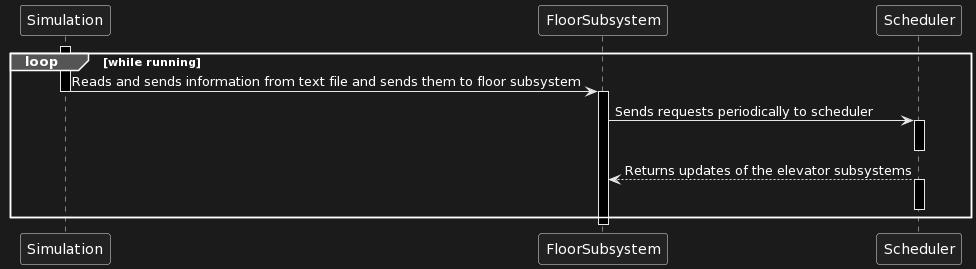

The diagram above was rendered by PlantUML. Its source (embedded in the PNG):
@startuml
participant Simulation
participant FloorSubsystem
participant Scheduler

loop while running

    activate Simulation
    Simulation -> FloorSubsystem: Reads and sends information from text file and sends them to floor subsystem

    deactivate Simulation
    activate FloorSubsystem

    FloorSubsystem -> Scheduler : Sends requests periodically to scheduler

    activate Scheduler
    deactivate Scheduler

    Scheduler --> FloorSubsystem : Returns updates of the elevator subsystems
    activate Scheduler
    deactivate Scheduler

end loop

deactivate FloorSubsystem
@enduml